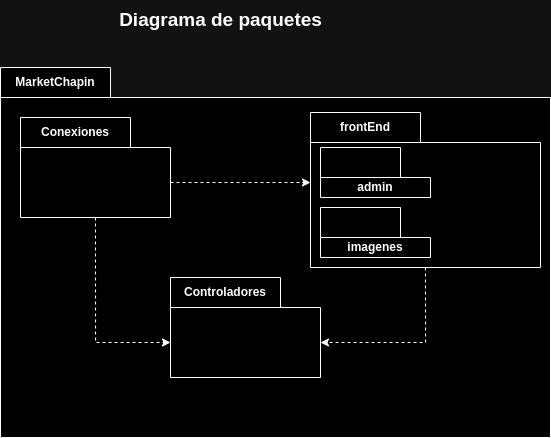

The diagram above was exported from draw.io. Its source (the exported page's mxGraphModel, read from the mxfile embedded in the PNG):
<mxGraphModel dx="1235" dy="722" grid="1" gridSize="10" guides="1" tooltips="1" connect="1" arrows="1" fold="1" page="1" pageScale="1" pageWidth="583" pageHeight="827" math="0" shadow="0">
  <root>
    <mxCell id="0" />
    <mxCell id="1" parent="0" />
    <mxCell id="vfhJEFs6LCJr4ZScJ3Uz-1" value="MarketChapin&lt;br&gt;" style="shape=folder;fontStyle=1;tabWidth=110;tabHeight=30;tabPosition=left;html=1;boundedLbl=1;labelInHeader=1;container=1;collapsible=0;whiteSpace=wrap;" vertex="1" parent="1">
      <mxGeometry x="17" y="97" width="550" height="370" as="geometry" />
    </mxCell>
    <mxCell id="vfhJEFs6LCJr4ZScJ3Uz-3" value="Conexiones" style="shape=folder;fontStyle=1;tabWidth=110;tabHeight=30;tabPosition=left;html=1;boundedLbl=1;labelInHeader=1;container=1;collapsible=0;whiteSpace=wrap;" vertex="1" parent="vfhJEFs6LCJr4ZScJ3Uz-1">
      <mxGeometry x="20" y="50" width="150" height="100" as="geometry" />
    </mxCell>
    <mxCell id="vfhJEFs6LCJr4ZScJ3Uz-5" value="frontEnd" style="shape=folder;fontStyle=1;tabWidth=110;tabHeight=30;tabPosition=left;html=1;boundedLbl=1;labelInHeader=1;container=1;collapsible=0;whiteSpace=wrap;" vertex="1" parent="vfhJEFs6LCJr4ZScJ3Uz-1">
      <mxGeometry x="310" y="45" width="230" height="155" as="geometry" />
    </mxCell>
    <mxCell id="vfhJEFs6LCJr4ZScJ3Uz-12" value="admin" style="shape=folder;fontStyle=1;tabWidth=80;tabHeight=30;tabPosition=left;html=1;boundedLbl=1;whiteSpace=wrap;" vertex="1" parent="vfhJEFs6LCJr4ZScJ3Uz-5">
      <mxGeometry x="10" y="35" width="110" height="50" as="geometry" />
    </mxCell>
    <mxCell id="vfhJEFs6LCJr4ZScJ3Uz-14" value="imagenes" style="shape=folder;fontStyle=1;tabWidth=80;tabHeight=30;tabPosition=left;html=1;boundedLbl=1;whiteSpace=wrap;" vertex="1" parent="vfhJEFs6LCJr4ZScJ3Uz-5">
      <mxGeometry x="10" y="95" width="110" height="50" as="geometry" />
    </mxCell>
    <mxCell id="vfhJEFs6LCJr4ZScJ3Uz-7" value="Controladores" style="shape=folder;fontStyle=1;tabWidth=110;tabHeight=30;tabPosition=left;html=1;boundedLbl=1;labelInHeader=1;container=1;collapsible=0;whiteSpace=wrap;" vertex="1" parent="vfhJEFs6LCJr4ZScJ3Uz-1">
      <mxGeometry x="170" y="210" width="150" height="100" as="geometry" />
    </mxCell>
    <mxCell id="vfhJEFs6LCJr4ZScJ3Uz-9" style="edgeStyle=orthogonalEdgeStyle;rounded=0;orthogonalLoop=1;jettySize=auto;html=1;exitX=0.5;exitY=1;exitDx=0;exitDy=0;exitPerimeter=0;entryX=0;entryY=0;entryDx=150;entryDy=65;entryPerimeter=0;dashed=1;" edge="1" parent="vfhJEFs6LCJr4ZScJ3Uz-1" source="vfhJEFs6LCJr4ZScJ3Uz-5" target="vfhJEFs6LCJr4ZScJ3Uz-7">
      <mxGeometry relative="1" as="geometry" />
    </mxCell>
    <mxCell id="vfhJEFs6LCJr4ZScJ3Uz-10" style="edgeStyle=orthogonalEdgeStyle;rounded=0;orthogonalLoop=1;jettySize=auto;html=1;exitX=0.5;exitY=1;exitDx=0;exitDy=0;exitPerimeter=0;entryX=0;entryY=0;entryDx=0;entryDy=65;entryPerimeter=0;dashed=1;" edge="1" parent="vfhJEFs6LCJr4ZScJ3Uz-1" source="vfhJEFs6LCJr4ZScJ3Uz-3" target="vfhJEFs6LCJr4ZScJ3Uz-7">
      <mxGeometry relative="1" as="geometry" />
    </mxCell>
    <mxCell id="vfhJEFs6LCJr4ZScJ3Uz-11" style="edgeStyle=orthogonalEdgeStyle;rounded=0;orthogonalLoop=1;jettySize=auto;html=1;exitX=0;exitY=0;exitDx=150;exitDy=65;exitPerimeter=0;entryX=0;entryY=0;entryDx=0;entryDy=70;entryPerimeter=0;dashed=1;" edge="1" parent="vfhJEFs6LCJr4ZScJ3Uz-1" source="vfhJEFs6LCJr4ZScJ3Uz-3" target="vfhJEFs6LCJr4ZScJ3Uz-5">
      <mxGeometry relative="1" as="geometry" />
    </mxCell>
    <mxCell id="vfhJEFs6LCJr4ZScJ3Uz-15" value="&lt;font style=&quot;font-size: 19px;&quot;&gt;&lt;b&gt;Diagrama de paquetes&lt;/b&gt;&lt;/font&gt;" style="text;html=1;align=center;verticalAlign=middle;resizable=0;points=[];autosize=1;strokeColor=none;fillColor=none;" vertex="1" parent="1">
      <mxGeometry x="122" y="30" width="230" height="40" as="geometry" />
    </mxCell>
  </root>
</mxGraphModel>